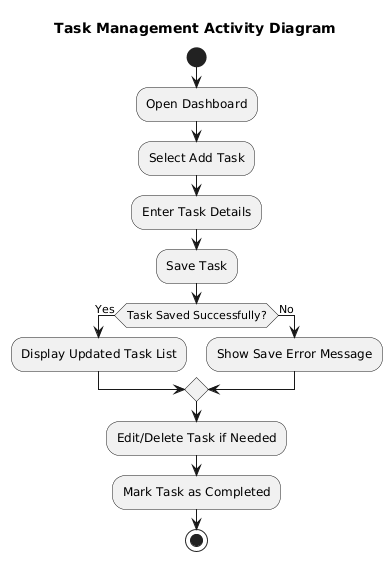

The diagram above was rendered by PlantUML. Its source (embedded in the PNG):
@startuml
title Task Management Activity Diagram

start

:Open Dashboard;

:Select Add Task;

:Enter Task Details;

:Save Task;

if (Task Saved Successfully?) then (Yes)

  :Display Updated Task List;

else (No)

  :Show Save Error Message;

endif

:Edit/Delete Task if Needed;

:Mark Task as Completed;

stop
@enduml